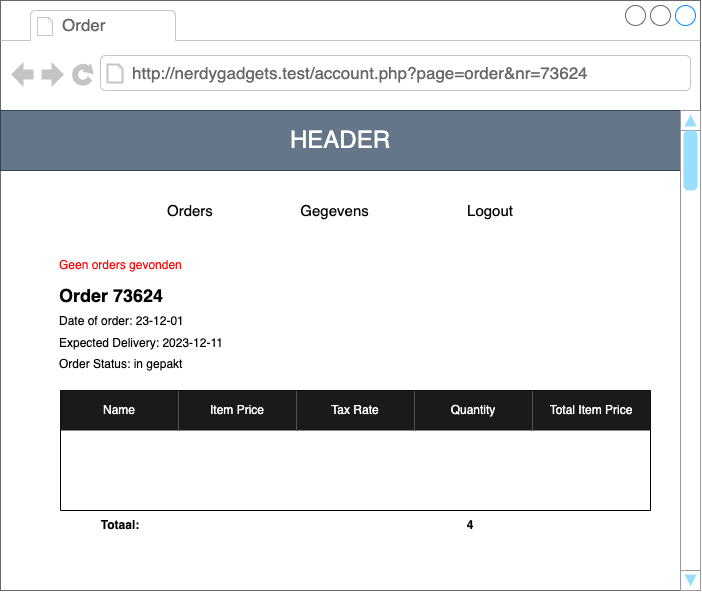

The diagram above was exported from draw.io. Its source (the exported page's mxGraphModel, read from the mxfile embedded in the PNG):
<mxGraphModel dx="1809" dy="1161" grid="1" gridSize="10" guides="1" tooltips="1" connect="1" arrows="1" fold="1" page="1" pageScale="1" pageWidth="827" pageHeight="1169" math="0" shadow="0">
  <root>
    <mxCell id="0" />
    <mxCell id="1" parent="0" />
    <mxCell id="2" value="&lt;span style=&quot;color: rgba(0, 0, 0, 0); font-family: monospace; font-size: 0px; text-align: start;&quot;&gt;%3CmxGraphModel%3E%3Croot%3E%3CmxCell%20id%3D%220%22%2F%3E%3CmxCell%20id%3D%221%22%20parent%3D%220%22%2F%3E%3CmxCell%20id%3D%222%22%20value%3D%22%22%20style%3D%22strokeWidth%3D1%3Bshadow%3D0%3Bdashed%3D0%3Balign%3Dcenter%3Bhtml%3D1%3Bshape%3Dmxgraph.mockup.containers.browserWindow%3BrSize%3D0%3BstrokeColor%3D%23666666%3BstrokeColor2%3D%23008cff%3BstrokeColor3%3D%23c4c4c4%3BmainText%3D%2C%3BrecursiveResize%3D0%3B%22%20vertex%3D%221%22%20parent%3D%221%22%3E%3CmxGeometry%20x%3D%2240%22%20y%3D%2260%22%20width%3D%22700%22%20height%3D%22990%22%20as%3D%22geometry%22%2F%3E%3C%2FmxCell%3E%3CmxCell%20id%3D%223%22%20value%3D%22product%22%20style%3D%22strokeWidth%3D1%3Bshadow%3D0%3Bdashed%3D0%3Balign%3Dcenter%3Bhtml%3D1%3Bshape%3Dmxgraph.mockup.containers.anchor%3BfontSize%3D17%3BfontColor%3D%23666666%3Balign%3Dleft%3B%22%20vertex%3D%221%22%20parent%3D%222%22%3E%3CmxGeometry%20x%3D%2260%22%20y%3D%2212%22%20width%3D%22110%22%20height%3D%2226%22%20as%3D%22geometry%22%2F%3E%3C%2FmxCell%3E%3CmxCell%20id%3D%224%22%20value%3D%22http%3A%2F%2Fnerdygadgets.test%2Fproduct%22%20style%3D%22strokeWidth%3D1%3Bshadow%3D0%3Bdashed%3D0%3Balign%3Dcenter%3Bhtml%3D1%3Bshape%3Dmxgraph.mockup.containers.anchor%3BrSize%3D0%3BfontSize%3D17%3BfontColor%3D%23666666%3Balign%3Dleft%3B%22%20vertex%3D%221%22%20parent%3D%222%22%3E%3CmxGeometry%20x%3D%22130%22%20y%3D%2260%22%20width%3D%22250%22%20height%3D%2226%22%20as%3D%22geometry%22%2F%3E%3C%2FmxCell%3E%3CmxCell%20id%3D%225%22%20value%3D%22%26lt%3Bfont%20style%3D%26quot%3Bfont-size%3A%2024px%3B%26quot%3B%26gt%3BHEADER%26lt%3B%2Ffont%26gt%3B%22%20style%3D%22rounded%3D0%3BwhiteSpace%3Dwrap%3Bhtml%3D1%3Bglass%3D0%3Bshadow%3D0%3BfillColor%3D%23647687%3BfontColor%3D%23ffffff%3BstrokeColor%3D%23314354%3BfillStyle%3Dauto%3B%22%20vertex%3D%221%22%20parent%3D%222%22%3E%3CmxGeometry%20y%3D%22110%22%20width%3D%22680%22%20height%3D%2260%22%20as%3D%22geometry%22%2F%3E%3C%2FmxCell%3E%3CmxCell%20id%3D%226%22%20value%3D%22%22%20style%3D%22verticalLabelPosition%3Dbottom%3Bshadow%3D0%3Bdashed%3D0%3Balign%3Dcenter%3Bhtml%3D1%3BverticalAlign%3Dtop%3BstrokeWidth%3D1%3Bshape%3Dmxgraph.mockup.navigation.scrollBar%3BstrokeColor%3D%23999999%3BbarPos%3D98.888%3BfillColor2%3D%2399ddff%3BstrokeColor2%3Dnone%3Bdirection%3Dnorth%3Brounded%3D1%3Bglass%3D0%3Bsketch%3D0%3BfillStyle%3Dauto%3BfontSize%3D24%3B%22%20vertex%3D%221%22%20parent%3D%222%22%3E%3CmxGeometry%20x%3D%22680%22%20y%3D%22110%22%20width%3D%2220%22%20height%3D%22880%22%20as%3D%22geometry%22%2F%3E%3C%2FmxCell%3E%3CmxCell%20id%3D%227%22%20value%3D%22%22%20style%3D%22verticalLabelPosition%3Dbottom%3Bshadow%3D0%3Bdashed%3D0%3Balign%3Dcenter%3Bhtml%3D1%3BverticalAlign%3Dtop%3BstrokeWidth%3D1%3Bshape%3Dmxgraph.mockup.containers.videoPlayer%3BstrokeColor%3D%23666666%3BstrokeColor2%3D%23008cff%3BstrokeColor3%3D%23c4c4c4%3BtextColor%3D%23666666%3BfillColor2%3D%23008cff%3BbarHeight%3D22.352%3BbarPos%3D21.145%3B%22%20vertex%3D%221%22%20parent%3D%222%22%3E%3CmxGeometry%20x%3D%2250%22%20y%3D%22210%22%20width%3D%22600%22%20height%3D%22200%22%20as%3D%22geometry%22%2F%3E%3C%2FmxCell%3E%3CmxCell%20id%3D%228%22%20value%3D%22%22%20style%3D%22verticalLabelPosition%3Dbottom%3Bshadow%3D0%3Bdashed%3D0%3Balign%3Dcenter%3Bhtml%3D1%3BverticalAlign%3Dtop%3BstrokeWidth%3D1%3Bshape%3Dmxgraph.mockup.graphics.simpleIcon%3BstrokeColor%3D%23999999%3Brounded%3D0%3Bglass%3D0%3Bsketch%3D0%3BfillStyle%3Dauto%3BfontSize%3D24%3B%22%20vertex%3D%221%22%20parent%3D%222%22%3E%3CmxGeometry%20x%3D%2250%22%20y%3D%22430%22%20width%3D%22170%22%20height%3D%22170%22%20as%3D%22geometry%22%2F%3E%3C%2FmxCell%3E%3CmxCell%20id%3D%229%22%20value%3D%22IMG%22%20style%3D%22text%3Bhtml%3D1%3BstrokeColor%3D%23314354%3BfillColor%3D%23647687%3Balign%3Dcenter%3BverticalAlign%3Dmiddle%3BwhiteSpace%3Dwrap%3Brounded%3D1%3Bshadow%3D0%3Bglass%3D0%3Bsketch%3D0%3BfillStyle%3Dauto%3BfontSize%3D24%3BfontColor%3D%23ffffff%3B%22%20vertex%3D%221%22%20parent%3D%222%22%3E%3CmxGeometry%20x%3D%22105%22%20y%3D%22500%22%20width%3D%2260%22%20height%3D%2230%22%20as%3D%22geometry%22%2F%3E%3C%2FmxCell%3E%3CmxCell%20id%3D%2210%22%20value%3D%22%22%20style%3D%22shape%3DsingleArrow%3Bdirection%3Dwest%3BwhiteSpace%3Dwrap%3Bhtml%3D1%3BarrowWidth%3D0.025908250075116258%3BarrowSize%3D1%3B%22%20vertex%3D%221%22%20parent%3D%222%22%3E%3CmxGeometry%20x%3D%2260%22%20y%3D%22495%22%20width%3D%2210%22%20height%3D%2240%22%20as%3D%22geometry%22%2F%3E%3C%2FmxCell%3E%3CmxCell%20id%3D%2211%22%20value%3D%22%22%20style%3D%22shape%3DsingleArrow%3Bdirection%3Dwest%3BwhiteSpace%3Dwrap%3Bhtml%3D1%3BarrowWidth%3D0.025908250075116258%3BarrowSize%3D1%3Brotation%3D-180%3B%22%20vertex%3D%221%22%20parent%3D%222%22%3E%3CmxGeometry%20x%3D%22200%22%20y%3D%22495%22%20width%3D%2210%22%20height%3D%2240%22%20as%3D%22geometry%22%2F%3E%3C%2FmxCell%3E%3CmxCell%20id%3D%2212%22%20value%3D%22%26lt%3Bfont%20style%3D%26quot%3Bfont-size%3A%2020px%3B%26quot%3B%26gt%3BPRODUCTNAAM%26lt%3B%2Ffont%26gt%3B%22%20style%3D%22text%3Bhtml%3D1%3BstrokeColor%3Dnone%3BfillColor%3Dnone%3Balign%3Dleft%3BverticalAlign%3Dmiddle%3BwhiteSpace%3Dwrap%3Brounded%3D0%3Bshadow%3D0%3Bglass%3D0%3Bsketch%3D0%3BfillStyle%3Dauto%3BfontSize%3D20%3BfontStyle%3D1%22%20vertex%3D%221%22%20parent%3D%222%22%3E%3CmxGeometry%20x%3D%22230%22%20y%3D%22455%22%20width%3D%22220%22%20height%3D%2230%22%20as%3D%22geometry%22%2F%3E%3C%2FmxCell%3E%3CmxCell%20id%3D%2213%22%20value%3D%22ARTIEKELNUMMER%22%20style%3D%22text%3Bhtml%3D1%3BstrokeColor%3Dnone%3BfillColor%3Dnone%3Balign%3Dleft%3BverticalAlign%3Dmiddle%3BwhiteSpace%3Dwrap%3Brounded%3D0%3Bshadow%3D0%3Bglass%3D0%3Bsketch%3D0%3BfillStyle%3Dauto%3BfontSize%3D10%3BfontStyle%3D0%22%20vertex%3D%221%22%20parent%3D%222%22%3E%3CmxGeometry%20x%3D%22230%22%20y%3D%22430%22%20width%3D%22220%22%20height%3D%2230%22%20as%3D%22geometry%22%2F%3E%3C%2FmxCell%3E%3CmxCell%20id%3D%2214%22%20value%3D%22%26lt%3Bfont%20style%3D%26quot%3Bfont-size%3A%2024px%3B%26quot%3B%26gt%3BPrijs%26lt%3B%2Ffont%26gt%3B%22%20style%3D%22text%3Bhtml%3D1%3BstrokeColor%3Dnone%3BfillColor%3Dnone%3Balign%3Dright%3BverticalAlign%3Dmiddle%3BwhiteSpace%3Dwrap%3Brounded%3D0%3Bshadow%3D0%3Bglass%3D0%3Bsketch%3D0%3BfillStyle%3Dauto%3BfontSize%3D24%3BfontStyle%3D1%22%20vertex%3D%221%22%20parent%3D%222%22%3E%3CmxGeometry%20x%3D%22430%22%20y%3D%22430%22%20width%3D%22220%22%20height%3D%2230%22%20as%3D%22geometry%22%2F%3E%3C%2FmxCell%3E%3CmxCell%20id%3D%2215%22%20value%3D%22Inclusief%20BTW%22%20style%3D%22text%3Bhtml%3D1%3BstrokeColor%3Dnone%3BfillColor%3Dnone%3Balign%3Dright%3BverticalAlign%3Dbottom%3BwhiteSpace%3Dwrap%3Brounded%3D0%3Bshadow%3D0%3Bglass%3D0%3Bsketch%3D0%3BfillStyle%3Dauto%3BfontSize%3D10%3BfontStyle%3D0%22%20vertex%3D%221%22%20parent%3D%222%22%3E%3CmxGeometry%20x%3D%22430%22%20y%3D%22460%22%20width%3D%22220%22%20height%3D%2230%22%20as%3D%22geometry%22%2F%3E%3C%2FmxCell%3E%3CmxCell%20id%3D%2216%22%20value%3D%22%26lt%3Bfont%20style%3D%26quot%3Bfont-size%3A%2010px%3B%26quot%3B%26gt%3BAANTAL%20PRODUCTEN%20OP%20VOORAAD%2017%26lt%3B%2Ffont%26gt%3B%22%20style%3D%22text%3Bhtml%3D1%3BstrokeColor%3Dnone%3BfillColor%3Dnone%3Balign%3Dleft%3BverticalAlign%3Dbottom%3BwhiteSpace%3Dwrap%3Brounded%3D0%3Bshadow%3D0%3Bglass%3D0%3Bsketch%3D0%3BfillStyle%3Dauto%3BfontSize%3D10%3BfontStyle%3D0%22%20vertex%3D%221%22%20parent%3D%222%22%3E%3CmxGeometry%20x%3D%22230%22%20y%3D%22570%22%20width%3D%22220%22%20height%3D%2230%22%20as%3D%22geometry%22%2F%3E%3C%2FmxCell%3E%3CmxCell%20id%3D%2217%22%20value%3D%22%26lt%3Bfont%20style%3D%26quot%3Bfont-size%3A%2018px%3B%26quot%3B%26gt%3BArtiekel%20beschrijving%26lt%3B%2Ffont%26gt%3B%22%20style%3D%22text%3Bhtml%3D1%3BstrokeColor%3Dnone%3BfillColor%3Dnone%3Balign%3Dleft%3BverticalAlign%3Dmiddle%3BwhiteSpace%3Dwrap%3Brounded%3D0%3Bshadow%3D0%3Bglass%3D0%3Bsketch%3D0%3BfillStyle%3Dauto%3BfontSize%3D18%3BfontStyle%3D0%22%20vertex%3D%221%22%20parent%3D%222%22%3E%3CmxGeometry%20x%3D%2250%22%20y%3D%22620%22%20width%3D%22220%22%20height%3D%2230%22%20as%3D%22geometry%22%2F%3E%3C%2FmxCell%3E%3CmxCell%20id%3D%2218%22%20value%3D%22%26lt%3Bfont%20style%3D%26quot%3Bfont-size%3A%2018px%3B%26quot%3B%26gt%3BArtiekel%20specificaties%26lt%3B%2Ffont%26gt%3B%22%20style%3D%22text%3Bhtml%3D1%3BstrokeColor%3Dnone%3BfillColor%3Dnone%3Balign%3Dleft%3BverticalAlign%3Dmiddle%3BwhiteSpace%3Dwrap%3Brounded%3D0%3Bshadow%3D0%3Bglass%3D0%3Bsketch%3D0%3BfillStyle%3Dauto%3BfontSize%3D18%3BfontStyle%3D0%22%20vertex%3D%221%22%20parent%3D%222%22%3E%3CmxGeometry%20x%3D%22380%22%20y%3D%22620%22%20width%3D%22220%22%20height%3D%2230%22%20as%3D%22geometry%22%2F%3E%3C%2FmxCell%3E%3CmxCell%20id%3D%2219%22%20value%3D%22Lorem%20ipsum%20dolor%20sit%20amet%2C%20consectetur%20adipisicing%20elit%2C%20sed%20do%20eiusmod%20tempor%20incididunt%20ut%20labore%20et%20dolore%20magna%20aliqua.%20Ut%20enim%20ad%20minim%20veniam%2C%20quis%20nostrud%20exercitation%20ullamco%20laboris%20nisi%20ut%20aliquip%20ex%20ea%20commodo%20consequat.%20Duis%20aute%20irure%20dolor%20in%20reprehenderit%20in%20voluptate%20velit%20esse%20cillum%20dolore%20eu%20fugiat%20nulla%20pariatur.%20Excepteur%20sint%20occaecat%20cupidatat%20non%20proident%2C%20sunt%20in%20culpa%20qui%20officia%20deserunt%20mollit%20anim%20id%20est%20laborum.%26lt%3Bbr%26gt%3BSed%20ut%20perspiciatis%20unde%20omnis%20iste%20natus%20error%20sit%20voluptatem%20accusantium%20doloremque%20laudantium%2C%20totam%20rem%20aperiam%2C%20eaque%20ipsa%20quae%20ab%20illo%20inventore%20veritatis%20et%20quasi%20architecto%20beatae%20vitae%20dicta%20sunt%20explicabo.%20Nemo%20enim%20ipsam%20voluptatem%20quia%20voluptas%20sit%20aspernatur%20aut%20odit%20aut%20fugit%2C%20sed%20quia%20consequuntur%20magni%20dolores%20eos%20qui%20ratione%20voluptatem%20sequi%20nesciunt.%20Neque%20porro%20quisquam%20est%2C%20qui%20dolorem%20ipsum%20quia%20dolor%20sit%20amet%2C%20consectetur%2C%20adipisci%20velit%2C%20sed%20quia%20non%20numquam%20eius%20modi%20tempora%20incidunt%20ut%20labore%20et%20dolore%20magnam%20aliquam%20quaerat%20voluptatem.%22%20style%3D%22text%3BspacingTop%3D-5%3BwhiteSpace%3Dwrap%3Bhtml%3D1%3Balign%3Dleft%3BfontSize%3D12%3BfontFamily%3DHelvetica%3BfillColor%3Dnone%3BstrokeColor%3Dnone%3B%22%20vertex%3D%221%22%20parent%3D%222%22%3E%3CmxGeometry%20x%3D%2250%22%20y%3D%22669%22%20width%3D%22280%22%20height%3D%22291%22%20as%3D%22geometry%22%2F%3E%3C%2FmxCell%3E%3CmxCell%20id%3D%2220%22%20value%3D%22Lorem%20ipsum%20dolor%20sit%20amet%2C%20consectetur%20adipisicing%20elit%2C%20sed%20do%20eiusmod%20tempor%20incididunt%20ut%20labore%20et%20dolore%20magna%20aliqua.%20Ut%20enim%20ad%20minim%20veniam%2C%20quis%20nostrud%20exercitation%20ullamco%20laboris%20nisi%20ut%20aliquip%20ex%20ea%20commodo%20consequat.%20Duis%20aute%20irure%20dolor%20in%20reprehenderit%20in%20voluptate%20velit%20esse%20cillum%20dolore%20eu%20fugiat%20nulla%20pariatur.%20Excepteur%20sint%20occaecat%20cupidatat%20non%20proident%2C%20sunt%20in%20culpa%20qui%20officia%20deserunt%20mollit%20anim%20id%20est%20laborum.%26lt%3Bbr%26gt%3BSed%20ut%20perspiciatis%20unde%20omnis%20iste%20natus%20error%20sit%20voluptatem%20accusantium%20doloremque%20laudantium%2C%20totam%20rem%20aperiam%2C%20eaque%20ipsa%20quae%20ab%20illo%20inventore%20veritatis%20et%20quasi%20architecto%20beatae%20vitae%20dicta%20sunt%20explicabo.%20Nemo%20enim%20ipsam%20voluptatem%20quia%20voluptas%20sit%20aspernatur%20aut%20odit%20aut%20fugit%2C%20sed%20quia%20consequuntur%20magni%20dolores%20eos%20qui%20ratione%20voluptatem%20sequi%20nesciunt.%20Neque%20porro%20quisquam%20est%2C%20qui%20dolorem%20ipsum%20quia%20dolor%20sit%20amet%2C%20consectetur%2C%20adipisci%20velit%2C%20sed%20quia%20non%20numquam%20eius%20modi%20tempora%20incidunt%20ut%20labore%20et%20dolore%20magnam%20aliquam%20quaerat%20voluptatem.%22%20style%3D%22text%3BspacingTop%3D-5%3BwhiteSpace%3Dwrap%3Bhtml%3D1%3Balign%3Dleft%3BfontSize%3D12%3BfontFamily%3DHelvetica%3BfillColor%3Dnone%3BstrokeColor%3Dnone%3B%22%20vertex%3D%221%22%20parent%3D%222%22%3E%3CmxGeometry%20x%3D%22380%22%20y%3D%22669%22%20width%3D%22280%22%20height%3D%22291%22%20as%3D%22geometry%22%2F%3E%3C%2FmxCell%3E%3CmxCell%20id%3D%2221%22%20value%3D%22%26lt%3Bfont%20style%3D%26quot%3Bfont-size%3A%2012px%3B%26quot%3B%26gt%3BToevoegen%20winkel%20wagen%26lt%3B%2Ffont%26gt%3B%22%20style%3D%22strokeWidth%3D1%3Bshadow%3D0%3Bdashed%3D0%3Balign%3Dcenter%3Bhtml%3D1%3Bshape%3Dmxgraph.mockup.buttons.button%3BstrokeColor%3D%23666666%3BfontColor%3D%23ffffff%3BmainText%3D%3BbuttonStyle%3Dround%3BfontSize%3D17%3BfontStyle%3D1%3BfillColor%3D%23008cff%3BwhiteSpace%3Dwrap%3B%22%20vertex%3D%221%22%20parent%3D%222%22%3E%3CmxGeometry%20x%3D%22500%22%20y%3D%22507%22%20width%3D%22150%22%20height%3D%2235%22%20as%3D%22geometry%22%2F%3E%3C%2FmxCell%3E%3C%2Froot%3E%3C%2FmxGraphModel%3E&lt;/span&gt;" style="strokeWidth=1;shadow=0;dashed=0;align=center;html=1;shape=mxgraph.mockup.containers.browserWindow;rSize=0;strokeColor=#666666;strokeColor2=#008cff;strokeColor3=#c4c4c4;mainText=,;recursiveResize=0;" parent="1" vertex="1">
      <mxGeometry x="10" y="60" width="700" height="590" as="geometry" />
    </mxCell>
    <mxCell id="3" value="Order" style="strokeWidth=1;shadow=0;dashed=0;align=center;html=1;shape=mxgraph.mockup.containers.anchor;fontSize=17;fontColor=#666666;align=left;" parent="2" vertex="1">
      <mxGeometry x="60" y="12" width="130" height="26" as="geometry" />
    </mxCell>
    <mxCell id="4" value="http://nerdygadgets.test/account.php?page=order&amp;amp;nr=73624" style="strokeWidth=1;shadow=0;dashed=0;align=center;html=1;shape=mxgraph.mockup.containers.anchor;rSize=0;fontSize=17;fontColor=#666666;align=left;" parent="2" vertex="1">
      <mxGeometry x="130" y="60" width="420" height="26" as="geometry" />
    </mxCell>
    <mxCell id="5" value="&lt;font style=&quot;font-size: 24px;&quot;&gt;HEADER&lt;/font&gt;" style="rounded=0;whiteSpace=wrap;html=1;glass=0;shadow=0;fillColor=#647687;fontColor=#ffffff;strokeColor=#314354;fillStyle=auto;" parent="2" vertex="1">
      <mxGeometry y="110" width="680" height="60" as="geometry" />
    </mxCell>
    <mxCell id="56" value="" style="verticalLabelPosition=bottom;shadow=0;dashed=0;align=center;html=1;verticalAlign=top;strokeWidth=1;shape=mxgraph.mockup.navigation.scrollBar;strokeColor=#999999;barPos=100;fillColor2=#99ddff;strokeColor2=none;direction=north;rounded=1;glass=0;sketch=0;fillStyle=auto;fontSize=24;" parent="2" vertex="1">
      <mxGeometry x="680" y="110" width="20" height="480" as="geometry" />
    </mxCell>
    <mxCell id="157" value="Orders&lt;span style=&quot;white-space: pre;&quot;&gt;&#09;&lt;/span&gt;&lt;span style=&quot;white-space: pre;&quot;&gt;&#09;&lt;/span&gt;&lt;span style=&quot;white-space: pre;&quot;&gt;&#09;&lt;/span&gt;Gegevens&lt;span style=&quot;white-space: pre;&quot;&gt;&#09;&lt;/span&gt;&lt;span style=&quot;white-space: pre;&quot;&gt;&#09;&lt;/span&gt;&lt;span style=&quot;white-space: pre;&quot;&gt;&#09;&lt;/span&gt;Logout" style="text;html=1;strokeColor=none;fillColor=none;align=left;verticalAlign=middle;whiteSpace=wrap;rounded=0;shadow=0;glass=0;sketch=0;fillStyle=auto;fontSize=15;fontStyle=0" parent="2" vertex="1">
      <mxGeometry x="165" y="195" width="350" height="30" as="geometry" />
    </mxCell>
    <mxCell id="204" value="&lt;font color=&quot;#ff0000&quot;&gt;Geen orders gevonden&lt;/font&gt;" style="text;html=1;strokeColor=none;fillColor=none;align=left;verticalAlign=middle;whiteSpace=wrap;rounded=0;" parent="2" vertex="1">
      <mxGeometry x="57" y="250" width="145" height="30" as="geometry" />
    </mxCell>
    <mxCell id="241" value="" style="shape=table;html=1;whiteSpace=wrap;startSize=0;container=1;collapsible=0;childLayout=tableLayout;columnLines=0;rowLines=0;fontColor=#FFFFFF;" parent="2" vertex="1">
      <mxGeometry x="60" y="390" width="590" height="120" as="geometry" />
    </mxCell>
    <mxCell id="242" value="" style="shape=tableRow;horizontal=0;startSize=0;swimlaneHead=0;swimlaneBody=0;top=0;left=0;bottom=0;right=0;collapsible=0;dropTarget=0;fillColor=none;points=[[0,0.5],[1,0.5]];portConstraint=eastwest;fontColor=#FFFFFF;" parent="241" vertex="1">
      <mxGeometry width="590" height="40" as="geometry" />
    </mxCell>
    <mxCell id="243" value="Name" style="shape=partialRectangle;html=1;whiteSpace=wrap;connectable=0;fillColor=#1A1A1A;top=0;left=0;bottom=0;right=0;overflow=hidden;fontSize=12;fontColor=#FFFFFF;" parent="242" vertex="1">
      <mxGeometry width="118" height="40" as="geometry">
        <mxRectangle width="118" height="40" as="alternateBounds" />
      </mxGeometry>
    </mxCell>
    <mxCell id="244" value="Item Price" style="shape=partialRectangle;html=1;whiteSpace=wrap;connectable=0;fillColor=#1A1A1A;top=0;left=0;bottom=0;right=0;overflow=hidden;fontSize=12;fontColor=#FFFFFF;" parent="242" vertex="1">
      <mxGeometry x="118" width="118" height="40" as="geometry">
        <mxRectangle width="118" height="40" as="alternateBounds" />
      </mxGeometry>
    </mxCell>
    <mxCell id="245" value="Tax Rate" style="shape=partialRectangle;html=1;whiteSpace=wrap;connectable=0;fillColor=#1A1A1A;top=0;left=0;bottom=0;right=0;overflow=hidden;fontSize=12;fontColor=#FFFFFF;" parent="242" vertex="1">
      <mxGeometry x="236" width="118" height="40" as="geometry">
        <mxRectangle width="118" height="40" as="alternateBounds" />
      </mxGeometry>
    </mxCell>
    <mxCell id="254" value="Quantity" style="shape=partialRectangle;html=1;whiteSpace=wrap;connectable=0;fillColor=#1A1A1A;top=0;left=0;bottom=0;right=0;overflow=hidden;fontSize=12;fontColor=#FFFFFF;" parent="242" vertex="1">
      <mxGeometry x="354" width="118" height="40" as="geometry">
        <mxRectangle width="118" height="40" as="alternateBounds" />
      </mxGeometry>
    </mxCell>
    <mxCell id="264" value="Total Item Price" style="shape=partialRectangle;html=1;whiteSpace=wrap;connectable=0;fillColor=#1A1A1A;top=0;left=0;bottom=0;right=0;overflow=hidden;fontSize=12;fontColor=#FFFFFF;" vertex="1" parent="242">
      <mxGeometry x="472" width="118" height="40" as="geometry">
        <mxRectangle width="118" height="40" as="alternateBounds" />
      </mxGeometry>
    </mxCell>
    <mxCell id="246" value="" style="shape=tableRow;horizontal=0;startSize=0;swimlaneHead=0;swimlaneBody=0;top=0;left=0;bottom=0;right=0;collapsible=0;dropTarget=0;fillColor=none;points=[[0,0.5],[1,0.5]];portConstraint=eastwest;fontColor=#FFFFFF;" parent="241" vertex="1">
      <mxGeometry y="40" width="590" height="40" as="geometry" />
    </mxCell>
    <mxCell id="247" value="USB rocket (gray)" style="shape=partialRectangle;html=1;whiteSpace=wrap;connectable=0;fillColor=none;top=0;left=0;bottom=0;right=0;overflow=hidden;fontSize=12;fontColor=#FFFFFF;" parent="246" vertex="1">
      <mxGeometry width="118" height="40" as="geometry">
        <mxRectangle width="118" height="40" as="alternateBounds" />
      </mxGeometry>
    </mxCell>
    <mxCell id="248" value="€ 42.99" style="shape=partialRectangle;html=1;whiteSpace=wrap;connectable=0;fillColor=none;top=0;left=0;bottom=0;right=0;overflow=hidden;fontSize=12;fontColor=#FFFFFF;" parent="246" vertex="1">
      <mxGeometry x="118" width="118" height="40" as="geometry">
        <mxRectangle width="118" height="40" as="alternateBounds" />
      </mxGeometry>
    </mxCell>
    <mxCell id="249" value="15.000%" style="shape=partialRectangle;html=1;whiteSpace=wrap;connectable=0;fillColor=none;top=0;left=0;bottom=0;right=0;overflow=hidden;fontSize=12;fontColor=#FFFFFF;" parent="246" vertex="1">
      <mxGeometry x="236" width="118" height="40" as="geometry">
        <mxRectangle width="118" height="40" as="alternateBounds" />
      </mxGeometry>
    </mxCell>
    <mxCell id="255" value="3" style="shape=partialRectangle;html=1;whiteSpace=wrap;connectable=0;fillColor=none;top=0;left=0;bottom=0;right=0;overflow=hidden;fontSize=12;fontColor=#FFFFFF;" parent="246" vertex="1">
      <mxGeometry x="354" width="118" height="40" as="geometry">
        <mxRectangle width="118" height="40" as="alternateBounds" />
      </mxGeometry>
    </mxCell>
    <mxCell id="265" value="€ 148.32" style="shape=partialRectangle;html=1;whiteSpace=wrap;connectable=0;fillColor=none;top=0;left=0;bottom=0;right=0;overflow=hidden;fontSize=12;fontColor=#FFFFFF;" vertex="1" parent="246">
      <mxGeometry x="472" width="118" height="40" as="geometry">
        <mxRectangle width="118" height="40" as="alternateBounds" />
      </mxGeometry>
    </mxCell>
    <mxCell id="257" style="shape=tableRow;horizontal=0;startSize=0;swimlaneHead=0;swimlaneBody=0;top=0;left=0;bottom=0;right=0;collapsible=0;dropTarget=0;fillColor=none;points=[[0,0.5],[1,0.5]];portConstraint=eastwest;fontColor=#FFFFFF;" parent="241" vertex="1">
      <mxGeometry y="80" width="590" height="40" as="geometry" />
    </mxCell>
    <mxCell id="258" value="Clear packing tape" style="shape=partialRectangle;html=1;whiteSpace=wrap;connectable=0;fillColor=none;top=0;left=0;bottom=0;right=0;overflow=hidden;fontSize=12;fontColor=#FFFFFF;" parent="257" vertex="1">
      <mxGeometry width="118" height="40" as="geometry">
        <mxRectangle width="118" height="40" as="alternateBounds" />
      </mxGeometry>
    </mxCell>
    <mxCell id="259" value="€ 4.99" style="shape=partialRectangle;html=1;whiteSpace=wrap;connectable=0;fillColor=none;top=0;left=0;bottom=0;right=0;overflow=hidden;fontSize=12;fontColor=#FFFFFF;" parent="257" vertex="1">
      <mxGeometry x="118" width="118" height="40" as="geometry">
        <mxRectangle width="118" height="40" as="alternateBounds" />
      </mxGeometry>
    </mxCell>
    <mxCell id="260" value="15.000%" style="shape=partialRectangle;html=1;whiteSpace=wrap;connectable=0;fillColor=none;top=0;left=0;bottom=0;right=0;overflow=hidden;fontSize=12;fontColor=#FFFFFF;" parent="257" vertex="1">
      <mxGeometry x="236" width="118" height="40" as="geometry">
        <mxRectangle width="118" height="40" as="alternateBounds" />
      </mxGeometry>
    </mxCell>
    <mxCell id="261" value="1" style="shape=partialRectangle;html=1;whiteSpace=wrap;connectable=0;fillColor=none;top=0;left=0;bottom=0;right=0;overflow=hidden;fontSize=12;fontColor=#FFFFFF;" parent="257" vertex="1">
      <mxGeometry x="354" width="118" height="40" as="geometry">
        <mxRectangle width="118" height="40" as="alternateBounds" />
      </mxGeometry>
    </mxCell>
    <mxCell id="266" value="€ 5.74" style="shape=partialRectangle;html=1;whiteSpace=wrap;connectable=0;fillColor=none;top=0;left=0;bottom=0;right=0;overflow=hidden;fontSize=12;fontColor=#FFFFFF;" vertex="1" parent="257">
      <mxGeometry x="472" width="118" height="40" as="geometry">
        <mxRectangle width="118" height="40" as="alternateBounds" />
      </mxGeometry>
    </mxCell>
    <mxCell id="262" value="&lt;b&gt;&lt;font style=&quot;font-size: 18px;&quot;&gt;Order 73624&lt;/font&gt;&lt;/b&gt;" style="text;html=1;strokeColor=none;fillColor=none;align=left;verticalAlign=middle;whiteSpace=wrap;rounded=0;" vertex="1" parent="2">
      <mxGeometry x="57" y="280" width="123" height="30" as="geometry" />
    </mxCell>
    <mxCell id="263" value="&lt;font style=&quot;font-size: 12px;&quot;&gt;Date of order: 23-12-01&lt;br&gt;Expected Delivery: 2023-12-11&lt;br&gt;Order Status: in gepakt&lt;br&gt;&lt;/font&gt;" style="text;html=1;strokeColor=none;fillColor=none;align=left;verticalAlign=middle;whiteSpace=wrap;rounded=0;fontSize=18;" vertex="1" parent="2">
      <mxGeometry x="57" y="310" width="183" height="60" as="geometry" />
    </mxCell>
    <mxCell id="268" value="&lt;b&gt;Totaal:&lt;/b&gt;" style="text;html=1;strokeColor=none;fillColor=none;align=center;verticalAlign=middle;whiteSpace=wrap;rounded=0;fontSize=12;" vertex="1" parent="2">
      <mxGeometry x="60" y="510" width="120" height="30" as="geometry" />
    </mxCell>
    <mxCell id="269" value="&lt;b&gt;4&lt;/b&gt;" style="text;html=1;strokeColor=none;fillColor=none;align=center;verticalAlign=middle;whiteSpace=wrap;rounded=0;fontSize=12;" vertex="1" parent="2">
      <mxGeometry x="410" y="510" width="120" height="30" as="geometry" />
    </mxCell>
    <mxCell id="270" value="&lt;span style=&quot;color: rgb(255, 255, 255); font-family: Helvetica; font-size: 12px; font-style: normal; font-variant-ligatures: normal; font-variant-caps: normal; font-weight: 400; letter-spacing: normal; orphans: 2; text-align: center; text-indent: 0px; text-transform: none; widows: 2; word-spacing: 0px; -webkit-text-stroke-width: 0px; text-decoration-thickness: initial; text-decoration-style: initial; text-decoration-color: initial; float: none; display: inline !important;&quot;&gt;€ 851,37&lt;/span&gt;" style="text;html=1;strokeColor=none;fillColor=none;align=center;verticalAlign=middle;whiteSpace=wrap;rounded=0;fontSize=12;" vertex="1" parent="2">
      <mxGeometry x="530" y="510" width="120" height="30" as="geometry" />
    </mxCell>
  </root>
</mxGraphModel>